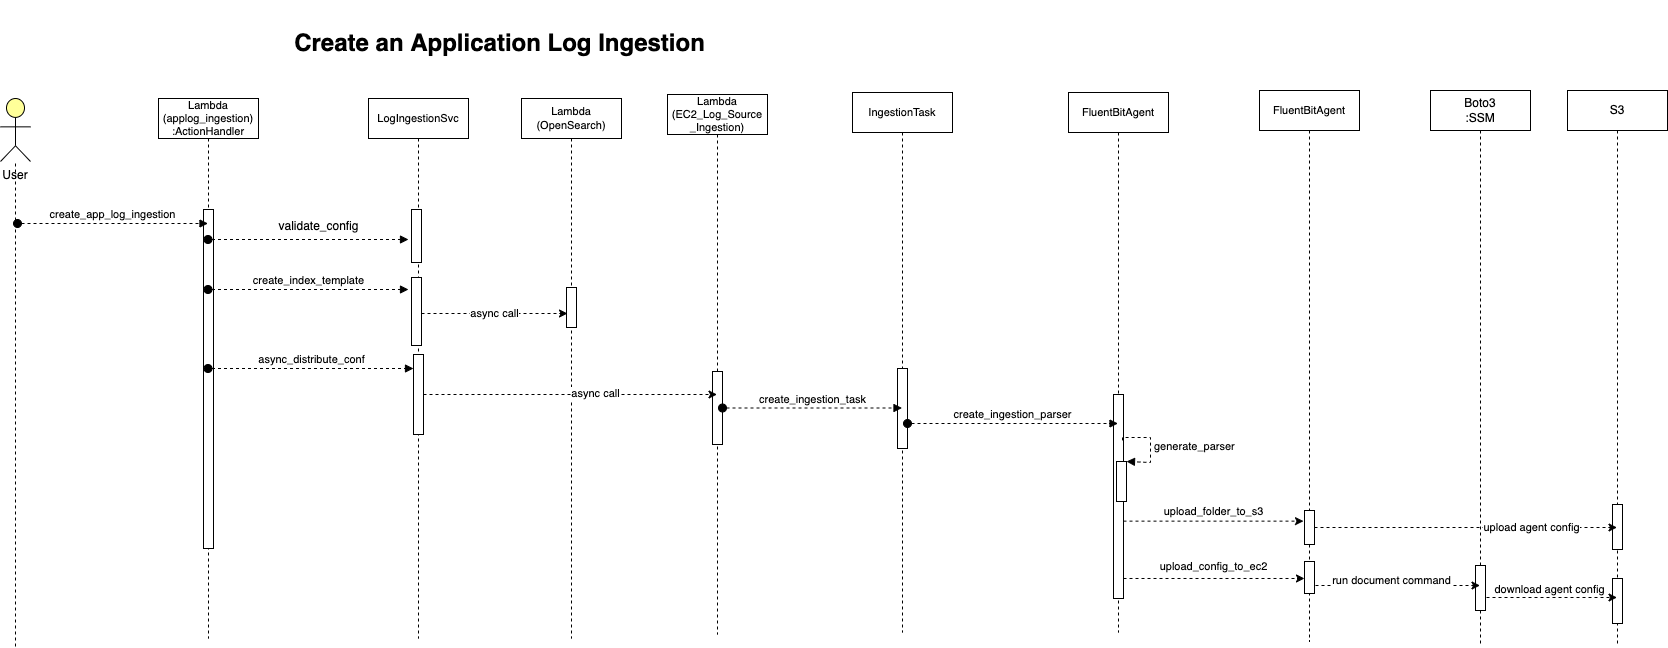

The diagram above was exported from draw.io. Its source (the exported page's mxGraphModel, read from the mxfile embedded in the PNG):
<mxGraphModel dx="1935" dy="1104" grid="0" gridSize="10" guides="1" tooltips="1" connect="1" arrows="1" fold="1" page="0" pageScale="1" pageWidth="850" pageHeight="1100" math="0" shadow="0">
  <root>
    <mxCell id="0" />
    <mxCell id="1" parent="0" />
    <mxCell id="1748YGUhjV3705d3oORp-1" value="&lt;br&gt;Create an Application Log Ingestion" style="text;strokeColor=none;fillColor=none;html=1;fontSize=24;fontStyle=1;verticalAlign=middle;align=center;" vertex="1" parent="1">
      <mxGeometry x="-5" y="332" width="912" height="40" as="geometry" />
    </mxCell>
    <mxCell id="G_gucSc52bKarGFgY0u3-2" value="Lambda&lt;br&gt;(applog_ingestion)&lt;br&gt;:ActionHandler" style="shape=umlLifeline;perimeter=lifelinePerimeter;whiteSpace=wrap;html=1;container=1;collapsible=0;recursiveResize=0;outlineConnect=0;fontSize=11;" vertex="1" parent="1">
      <mxGeometry x="110" y="422" width="100" height="540" as="geometry" />
    </mxCell>
    <mxCell id="G_gucSc52bKarGFgY0u3-3" value="" style="html=1;points=[];perimeter=orthogonalPerimeter;fontSize=11;" vertex="1" parent="G_gucSc52bKarGFgY0u3-2">
      <mxGeometry x="45" y="111" width="10" height="339" as="geometry" />
    </mxCell>
    <mxCell id="G_gucSc52bKarGFgY0u3-4" value="LogIngestionSvc" style="shape=umlLifeline;perimeter=lifelinePerimeter;whiteSpace=wrap;html=1;container=1;collapsible=0;recursiveResize=0;outlineConnect=0;fontSize=11;" vertex="1" parent="1">
      <mxGeometry x="320" y="422" width="100" height="540" as="geometry" />
    </mxCell>
    <mxCell id="G_gucSc52bKarGFgY0u3-5" value="" style="html=1;points=[];perimeter=orthogonalPerimeter;fontSize=11;" vertex="1" parent="G_gucSc52bKarGFgY0u3-4">
      <mxGeometry x="43" y="111" width="10" height="53" as="geometry" />
    </mxCell>
    <mxCell id="G_gucSc52bKarGFgY0u3-6" value="" style="html=1;points=[];perimeter=orthogonalPerimeter;" vertex="1" parent="G_gucSc52bKarGFgY0u3-4">
      <mxGeometry x="43" y="179" width="10" height="68" as="geometry" />
    </mxCell>
    <mxCell id="G_gucSc52bKarGFgY0u3-7" value="" style="html=1;points=[];perimeter=orthogonalPerimeter;" vertex="1" parent="G_gucSc52bKarGFgY0u3-4">
      <mxGeometry x="45" y="256" width="10" height="80" as="geometry" />
    </mxCell>
    <mxCell id="G_gucSc52bKarGFgY0u3-8" value="FluentBitAgent" style="shape=umlLifeline;perimeter=lifelinePerimeter;whiteSpace=wrap;html=1;container=1;collapsible=0;recursiveResize=0;outlineConnect=0;fontSize=11;" vertex="1" parent="1">
      <mxGeometry x="1020" y="416" width="100" height="540" as="geometry" />
    </mxCell>
    <mxCell id="G_gucSc52bKarGFgY0u3-9" value="" style="html=1;points=[];perimeter=orthogonalPerimeter;" vertex="1" parent="G_gucSc52bKarGFgY0u3-8">
      <mxGeometry x="45" y="302" width="10" height="204" as="geometry" />
    </mxCell>
    <mxCell id="G_gucSc52bKarGFgY0u3-10" value="" style="html=1;points=[];perimeter=orthogonalPerimeter;" vertex="1" parent="G_gucSc52bKarGFgY0u3-8">
      <mxGeometry x="48" y="369" width="10" height="40" as="geometry" />
    </mxCell>
    <mxCell id="G_gucSc52bKarGFgY0u3-11" value="generate_parser" style="edgeStyle=orthogonalEdgeStyle;html=1;align=left;spacingLeft=2;endArrow=block;rounded=0;entryX=1;entryY=0;dashed=1;strokeColor=#000000;strokeWidth=1;exitX=0.9;exitY=0.225;exitDx=0;exitDy=0;exitPerimeter=0;" edge="1" parent="G_gucSc52bKarGFgY0u3-8" source="G_gucSc52bKarGFgY0u3-9" target="G_gucSc52bKarGFgY0u3-10">
      <mxGeometry relative="1" as="geometry">
        <mxPoint x="52" y="362" as="sourcePoint" />
        <Array as="points">
          <mxPoint x="54" y="345" />
          <mxPoint x="82" y="345" />
          <mxPoint x="82" y="370" />
        </Array>
      </mxGeometry>
    </mxCell>
    <mxCell id="G_gucSc52bKarGFgY0u3-12" value="Lambda&lt;br&gt;(OpenSearch)" style="shape=umlLifeline;perimeter=lifelinePerimeter;whiteSpace=wrap;html=1;container=1;collapsible=0;recursiveResize=0;outlineConnect=0;fontSize=11;" vertex="1" parent="1">
      <mxGeometry x="473" y="422" width="100" height="540" as="geometry" />
    </mxCell>
    <mxCell id="G_gucSc52bKarGFgY0u3-13" value="" style="html=1;points=[];perimeter=orthogonalPerimeter;fontSize=11;" vertex="1" parent="G_gucSc52bKarGFgY0u3-12">
      <mxGeometry x="45" y="189" width="10" height="40" as="geometry" />
    </mxCell>
    <mxCell id="G_gucSc52bKarGFgY0u3-14" value="create_app_log_ingestion" style="html=1;verticalAlign=bottom;startArrow=oval;endArrow=block;startSize=8;rounded=0;dashed=1;fontSize=11;strokeColor=#000000;strokeWidth=1;" edge="1" parent="1" target="G_gucSc52bKarGFgY0u3-2">
      <mxGeometry relative="1" as="geometry">
        <mxPoint x="-31" y="547" as="sourcePoint" />
        <Array as="points">
          <mxPoint x="20" y="547" />
        </Array>
        <mxPoint x="55" y="553" as="targetPoint" />
      </mxGeometry>
    </mxCell>
    <mxCell id="G_gucSc52bKarGFgY0u3-15" value="Lambda&lt;br&gt;(EC2_Log_Source&lt;br&gt;_Ingestion)" style="shape=umlLifeline;perimeter=lifelinePerimeter;whiteSpace=wrap;html=1;container=1;collapsible=0;recursiveResize=0;outlineConnect=0;fontSize=11;" vertex="1" parent="1">
      <mxGeometry x="619" y="418" width="100" height="540" as="geometry" />
    </mxCell>
    <mxCell id="G_gucSc52bKarGFgY0u3-16" value="" style="html=1;points=[];perimeter=orthogonalPerimeter;fontSize=11;" vertex="1" parent="G_gucSc52bKarGFgY0u3-15">
      <mxGeometry x="45" y="277" width="10" height="73" as="geometry" />
    </mxCell>
    <mxCell id="G_gucSc52bKarGFgY0u3-17" value="User" style="html=1;outlineConnect=0;whiteSpace=wrap;fillColor=#ffff99;verticalLabelPosition=bottom;verticalAlign=top;align=center;shape=mxgraph.archimate3.actor;" vertex="1" parent="1">
      <mxGeometry x="-48" y="422" width="30" height="63" as="geometry" />
    </mxCell>
    <mxCell id="G_gucSc52bKarGFgY0u3-18" value="" style="endArrow=none;dashed=1;html=1;rounded=0;strokeColor=#000000;strokeWidth=1;" edge="1" parent="1" target="G_gucSc52bKarGFgY0u3-17">
      <mxGeometry width="50" height="50" relative="1" as="geometry">
        <mxPoint x="-33" y="970" as="sourcePoint" />
        <mxPoint x="-181" y="674" as="targetPoint" />
      </mxGeometry>
    </mxCell>
    <mxCell id="G_gucSc52bKarGFgY0u3-19" value="" style="html=1;verticalAlign=bottom;startArrow=oval;endArrow=block;startSize=8;rounded=0;dashed=1;fontSize=11;strokeColor=#000000;strokeWidth=1;" edge="1" parent="1" source="G_gucSc52bKarGFgY0u3-2">
      <mxGeometry relative="1" as="geometry">
        <mxPoint x="165" y="589" as="sourcePoint" />
        <Array as="points" />
        <mxPoint x="360" y="563" as="targetPoint" />
      </mxGeometry>
    </mxCell>
    <mxCell id="G_gucSc52bKarGFgY0u3-20" value="validate_config" style="text;html=1;align=center;verticalAlign=middle;resizable=0;points=[];autosize=1;strokeColor=none;fillColor=none;" vertex="1" parent="1">
      <mxGeometry x="225" y="541" width="90" height="18" as="geometry" />
    </mxCell>
    <mxCell id="G_gucSc52bKarGFgY0u3-21" value="async_distribute_conf" style="html=1;verticalAlign=bottom;startArrow=oval;endArrow=block;startSize=8;rounded=0;dashed=1;strokeColor=#000000;strokeWidth=1;" edge="1" parent="1" source="G_gucSc52bKarGFgY0u3-2" target="G_gucSc52bKarGFgY0u3-7">
      <mxGeometry relative="1" as="geometry">
        <mxPoint x="305" y="678" as="sourcePoint" />
      </mxGeometry>
    </mxCell>
    <mxCell id="G_gucSc52bKarGFgY0u3-22" value="create_index_template" style="html=1;verticalAlign=bottom;startArrow=oval;endArrow=block;startSize=8;rounded=0;dashed=1;strokeColor=#000000;strokeWidth=1;" edge="1" parent="1" source="G_gucSc52bKarGFgY0u3-2">
      <mxGeometry relative="1" as="geometry">
        <mxPoint x="303" y="601" as="sourcePoint" />
        <mxPoint x="360" y="613" as="targetPoint" />
      </mxGeometry>
    </mxCell>
    <mxCell id="G_gucSc52bKarGFgY0u3-23" value="async call" style="edgeStyle=none;rounded=0;orthogonalLoop=1;jettySize=auto;html=1;entryX=0.1;entryY=0.65;entryDx=0;entryDy=0;entryPerimeter=0;dashed=1;startArrow=none;startFill=0;endArrow=classic;endFill=1;strokeColor=#000000;strokeWidth=1;" edge="1" parent="1" source="G_gucSc52bKarGFgY0u3-6" target="G_gucSc52bKarGFgY0u3-13">
      <mxGeometry relative="1" as="geometry" />
    </mxCell>
    <mxCell id="G_gucSc52bKarGFgY0u3-24" style="edgeStyle=none;rounded=0;orthogonalLoop=1;jettySize=auto;html=1;dashed=1;startArrow=none;startFill=0;endArrow=classic;endFill=1;strokeColor=#000000;strokeWidth=1;" edge="1" parent="1" source="G_gucSc52bKarGFgY0u3-7" target="G_gucSc52bKarGFgY0u3-15">
      <mxGeometry relative="1" as="geometry" />
    </mxCell>
    <mxCell id="G_gucSc52bKarGFgY0u3-25" value="async call" style="edgeLabel;html=1;align=center;verticalAlign=middle;resizable=0;points=[];" vertex="1" connectable="0" parent="G_gucSc52bKarGFgY0u3-24">
      <mxGeometry x="0.1652" y="2" relative="1" as="geometry">
        <mxPoint as="offset" />
      </mxGeometry>
    </mxCell>
    <mxCell id="G_gucSc52bKarGFgY0u3-26" value="IngestionTask" style="shape=umlLifeline;perimeter=lifelinePerimeter;whiteSpace=wrap;html=1;container=1;collapsible=0;recursiveResize=0;outlineConnect=0;fontSize=11;" vertex="1" parent="1">
      <mxGeometry x="804" y="416" width="100" height="540" as="geometry" />
    </mxCell>
    <mxCell id="G_gucSc52bKarGFgY0u3-27" value="" style="html=1;points=[];perimeter=orthogonalPerimeter;" vertex="1" parent="G_gucSc52bKarGFgY0u3-26">
      <mxGeometry x="45" y="276" width="10" height="80" as="geometry" />
    </mxCell>
    <mxCell id="G_gucSc52bKarGFgY0u3-28" value="create_ingestion_task" style="html=1;verticalAlign=bottom;startArrow=oval;endArrow=block;startSize=8;rounded=0;dashed=1;strokeColor=#000000;strokeWidth=1;" edge="1" parent="1" source="G_gucSc52bKarGFgY0u3-16" target="G_gucSc52bKarGFgY0u3-26">
      <mxGeometry relative="1" as="geometry">
        <mxPoint x="789" y="692" as="sourcePoint" />
      </mxGeometry>
    </mxCell>
    <mxCell id="G_gucSc52bKarGFgY0u3-29" value="create_ingestion_parser" style="html=1;verticalAlign=bottom;startArrow=oval;endArrow=block;startSize=8;rounded=0;dashed=1;strokeColor=#000000;strokeWidth=1;" edge="1" parent="1" target="G_gucSc52bKarGFgY0u3-8">
      <mxGeometry relative="1" as="geometry">
        <mxPoint x="859" y="747" as="sourcePoint" />
      </mxGeometry>
    </mxCell>
    <mxCell id="G_gucSc52bKarGFgY0u3-30" value="FluentBitAgent" style="shape=umlLifeline;perimeter=lifelinePerimeter;whiteSpace=wrap;html=1;container=1;collapsible=0;recursiveResize=0;outlineConnect=0;fontSize=11;" vertex="1" parent="1">
      <mxGeometry x="1211" y="414" width="100" height="551" as="geometry" />
    </mxCell>
    <mxCell id="G_gucSc52bKarGFgY0u3-31" value="" style="html=1;points=[];perimeter=orthogonalPerimeter;" vertex="1" parent="G_gucSc52bKarGFgY0u3-30">
      <mxGeometry x="45" y="420" width="10" height="34" as="geometry" />
    </mxCell>
    <mxCell id="G_gucSc52bKarGFgY0u3-32" value="" style="html=1;points=[];perimeter=orthogonalPerimeter;" vertex="1" parent="G_gucSc52bKarGFgY0u3-30">
      <mxGeometry x="45" y="471" width="10" height="32" as="geometry" />
    </mxCell>
    <mxCell id="G_gucSc52bKarGFgY0u3-33" style="edgeStyle=none;rounded=0;orthogonalLoop=1;jettySize=auto;html=1;entryX=-0.1;entryY=0.313;entryDx=0;entryDy=0;entryPerimeter=0;dashed=1;startArrow=none;startFill=0;endArrow=classic;endFill=1;strokeColor=#000000;strokeWidth=1;" edge="1" parent="1" source="G_gucSc52bKarGFgY0u3-9" target="G_gucSc52bKarGFgY0u3-31">
      <mxGeometry relative="1" as="geometry" />
    </mxCell>
    <mxCell id="G_gucSc52bKarGFgY0u3-34" value="upload_folder_to_s3" style="edgeLabel;html=1;align=center;verticalAlign=middle;resizable=0;points=[];" vertex="1" connectable="0" parent="G_gucSc52bKarGFgY0u3-33">
      <mxGeometry x="-0.0333" y="2" relative="1" as="geometry">
        <mxPoint x="2" y="-8" as="offset" />
      </mxGeometry>
    </mxCell>
    <mxCell id="G_gucSc52bKarGFgY0u3-35" style="edgeStyle=none;rounded=0;orthogonalLoop=1;jettySize=auto;html=1;entryX=0;entryY=0.531;entryDx=0;entryDy=0;entryPerimeter=0;dashed=1;startArrow=none;startFill=0;endArrow=classic;endFill=1;strokeColor=#000000;strokeWidth=1;" edge="1" parent="1" source="G_gucSc52bKarGFgY0u3-9" target="G_gucSc52bKarGFgY0u3-32">
      <mxGeometry relative="1" as="geometry" />
    </mxCell>
    <mxCell id="G_gucSc52bKarGFgY0u3-36" value="upload_config_to_ec2" style="edgeLabel;html=1;align=center;verticalAlign=middle;resizable=0;points=[];" vertex="1" connectable="0" parent="G_gucSc52bKarGFgY0u3-35">
      <mxGeometry x="-0.3039" y="3" relative="1" as="geometry">
        <mxPoint x="26" y="-9" as="offset" />
      </mxGeometry>
    </mxCell>
    <mxCell id="G_gucSc52bKarGFgY0u3-37" value="Boto3&lt;br&gt;:SSM" style="shape=umlLifeline;perimeter=lifelinePerimeter;whiteSpace=wrap;html=1;container=1;collapsible=0;recursiveResize=0;outlineConnect=0;" vertex="1" parent="1">
      <mxGeometry x="1382" y="414" width="100" height="555" as="geometry" />
    </mxCell>
    <mxCell id="G_gucSc52bKarGFgY0u3-38" value="" style="html=1;points=[];perimeter=orthogonalPerimeter;" vertex="1" parent="G_gucSc52bKarGFgY0u3-37">
      <mxGeometry x="45" y="475" width="10" height="45" as="geometry" />
    </mxCell>
    <mxCell id="G_gucSc52bKarGFgY0u3-39" style="edgeStyle=none;rounded=0;orthogonalLoop=1;jettySize=auto;html=1;dashed=1;startArrow=none;startFill=0;endArrow=classic;endFill=1;strokeColor=#000000;strokeWidth=1;" edge="1" parent="1" target="G_gucSc52bKarGFgY0u3-37">
      <mxGeometry relative="1" as="geometry">
        <mxPoint x="1267" y="909" as="sourcePoint" />
      </mxGeometry>
    </mxCell>
    <mxCell id="G_gucSc52bKarGFgY0u3-40" value="run document command" style="edgeLabel;html=1;align=center;verticalAlign=middle;resizable=0;points=[];" vertex="1" connectable="0" parent="G_gucSc52bKarGFgY0u3-39">
      <mxGeometry x="-0.2219" y="2" relative="1" as="geometry">
        <mxPoint x="11" y="-4" as="offset" />
      </mxGeometry>
    </mxCell>
    <mxCell id="G_gucSc52bKarGFgY0u3-41" value="S3" style="shape=umlLifeline;perimeter=lifelinePerimeter;whiteSpace=wrap;html=1;container=1;collapsible=0;recursiveResize=0;outlineConnect=0;" vertex="1" parent="1">
      <mxGeometry x="1519" y="414" width="100" height="555" as="geometry" />
    </mxCell>
    <mxCell id="G_gucSc52bKarGFgY0u3-42" value="" style="html=1;points=[];perimeter=orthogonalPerimeter;" vertex="1" parent="G_gucSc52bKarGFgY0u3-41">
      <mxGeometry x="45" y="414" width="10" height="45" as="geometry" />
    </mxCell>
    <mxCell id="G_gucSc52bKarGFgY0u3-43" value="" style="html=1;points=[];perimeter=orthogonalPerimeter;" vertex="1" parent="G_gucSc52bKarGFgY0u3-41">
      <mxGeometry x="45" y="488" width="10" height="45" as="geometry" />
    </mxCell>
    <mxCell id="G_gucSc52bKarGFgY0u3-44" style="edgeStyle=none;rounded=0;orthogonalLoop=1;jettySize=auto;html=1;dashed=1;startArrow=none;startFill=0;endArrow=classic;endFill=1;strokeColor=#000000;strokeWidth=1;" edge="1" parent="1" source="G_gucSc52bKarGFgY0u3-31" target="G_gucSc52bKarGFgY0u3-41">
      <mxGeometry relative="1" as="geometry" />
    </mxCell>
    <mxCell id="G_gucSc52bKarGFgY0u3-45" value="upload agent config" style="edgeLabel;html=1;align=center;verticalAlign=middle;resizable=0;points=[];" vertex="1" connectable="0" parent="G_gucSc52bKarGFgY0u3-44">
      <mxGeometry x="0.4281" y="1" relative="1" as="geometry">
        <mxPoint as="offset" />
      </mxGeometry>
    </mxCell>
    <mxCell id="G_gucSc52bKarGFgY0u3-46" style="edgeStyle=none;rounded=0;orthogonalLoop=1;jettySize=auto;html=1;dashed=1;startArrow=none;startFill=0;endArrow=classic;endFill=1;strokeColor=#000000;strokeWidth=1;" edge="1" parent="1" target="G_gucSc52bKarGFgY0u3-41">
      <mxGeometry relative="1" as="geometry">
        <mxPoint x="1438" y="921" as="sourcePoint" />
      </mxGeometry>
    </mxCell>
    <mxCell id="G_gucSc52bKarGFgY0u3-47" value="download agent config" style="edgeLabel;html=1;align=center;verticalAlign=middle;resizable=0;points=[];" vertex="1" connectable="0" parent="G_gucSc52bKarGFgY0u3-46">
      <mxGeometry x="-0.3716" y="3" relative="1" as="geometry">
        <mxPoint x="21" y="-6" as="offset" />
      </mxGeometry>
    </mxCell>
  </root>
</mxGraphModel>